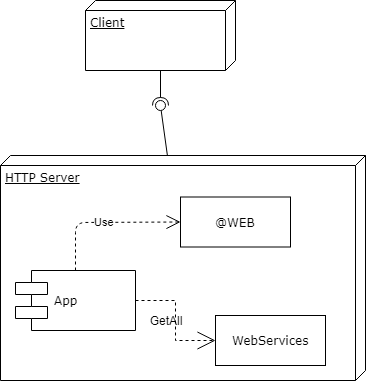

The diagram above was exported from draw.io. Its source (the exported page's mxGraphModel, read from the mxfile embedded in the PNG):
<mxGraphModel dx="1108" dy="484" grid="1" gridSize="10" guides="1" tooltips="1" connect="1" arrows="1" fold="1" page="1" pageScale="1" pageWidth="1100" pageHeight="850" background="#ffffff" math="0" shadow="0">
  <root>
    <mxCell id="0" />
    <mxCell id="1" parent="0" />
    <mxCell id="39150e848f15840c-1" value="Client" style="verticalAlign=top;align=left;spacingTop=8;spacingLeft=2;spacingRight=12;shape=cube;size=10;direction=south;fontStyle=4;html=1;rounded=0;shadow=0;comic=0;labelBackgroundColor=none;strokeColor=#000000;strokeWidth=1;fillColor=#ffffff;fontFamily=Verdana;fontSize=12;fontColor=#000000;" parent="1" vertex="1">
      <mxGeometry x="180" y="50" width="150" height="70" as="geometry" />
    </mxCell>
    <mxCell id="39150e848f15840c-2" value="HTTP Server" style="verticalAlign=top;align=left;spacingTop=8;spacingLeft=2;spacingRight=12;shape=cube;size=10;direction=south;fontStyle=4;html=1;rounded=0;shadow=0;comic=0;labelBackgroundColor=none;strokeColor=#000000;strokeWidth=1;fillColor=#ffffff;fontFamily=Verdana;fontSize=12;fontColor=#000000;" parent="1" vertex="1">
      <mxGeometry x="95" y="205" width="365" height="225" as="geometry" />
    </mxCell>
    <mxCell id="39150e848f15840c-7" value="App" style="shape=component;align=left;spacingLeft=36;rounded=0;shadow=0;comic=0;labelBackgroundColor=none;strokeColor=#000000;strokeWidth=1;fillColor=#ffffff;fontFamily=Verdana;fontSize=12;fontColor=#000000;html=1;" parent="1" vertex="1">
      <mxGeometry x="110" y="320" width="120" height="60" as="geometry" />
    </mxCell>
    <mxCell id="39150e848f15840c-8" value="WebServices" style="html=1;rounded=0;shadow=0;comic=0;labelBackgroundColor=none;strokeColor=#000000;strokeWidth=1;fillColor=#ffffff;fontFamily=Verdana;fontSize=12;fontColor=#000000;align=center;" parent="1" vertex="1">
      <mxGeometry x="310" y="365" width="110" height="50" as="geometry" />
    </mxCell>
    <mxCell id="39150e848f15840c-16" style="edgeStyle=orthogonalEdgeStyle;rounded=0;html=1;dashed=1;labelBackgroundColor=none;startArrow=none;startFill=0;startSize=8;endArrow=open;endFill=0;endSize=16;fontFamily=Verdana;fontSize=12;" parent="1" source="39150e848f15840c-7" target="39150e848f15840c-8" edge="1">
      <mxGeometry relative="1" as="geometry" />
    </mxCell>
    <mxCell id="PnExiUP6i5pPzhzKUC23-4" value="" style="rounded=0;orthogonalLoop=1;jettySize=auto;html=1;endArrow=none;endFill=0;" edge="1" target="PnExiUP6i5pPzhzKUC23-6" parent="1" source="39150e848f15840c-2">
      <mxGeometry relative="1" as="geometry">
        <mxPoint x="120" y="315" as="sourcePoint" />
      </mxGeometry>
    </mxCell>
    <mxCell id="PnExiUP6i5pPzhzKUC23-5" value="" style="rounded=0;orthogonalLoop=1;jettySize=auto;html=1;endArrow=halfCircle;endFill=0;entryX=0.5;entryY=0.5;entryDx=0;entryDy=0;endSize=6;strokeWidth=1;" edge="1" target="PnExiUP6i5pPzhzKUC23-6" parent="1" source="39150e848f15840c-1">
      <mxGeometry relative="1" as="geometry">
        <mxPoint x="160" y="315" as="sourcePoint" />
      </mxGeometry>
    </mxCell>
    <mxCell id="PnExiUP6i5pPzhzKUC23-6" value="" style="ellipse;whiteSpace=wrap;html=1;fontFamily=Helvetica;fontSize=12;fontColor=#000000;align=center;strokeColor=#000000;fillColor=#ffffff;points=[];aspect=fixed;resizable=0;" vertex="1" parent="1">
      <mxGeometry x="250" y="150" width="10" height="10" as="geometry" />
    </mxCell>
    <mxCell id="PnExiUP6i5pPzhzKUC23-9" value="@WEB" style="html=1;rounded=0;shadow=0;comic=0;labelBackgroundColor=none;strokeColor=#000000;strokeWidth=1;fillColor=#ffffff;fontFamily=Verdana;fontSize=12;fontColor=#000000;align=center;" vertex="1" parent="1">
      <mxGeometry x="275" y="246.5" width="110" height="50" as="geometry" />
    </mxCell>
    <mxCell id="PnExiUP6i5pPzhzKUC23-10" value="Use" style="endArrow=open;endSize=12;dashed=1;html=1;exitX=0.5;exitY=0;exitDx=0;exitDy=0;entryX=0;entryY=0.5;entryDx=0;entryDy=0;" edge="1" parent="1" source="39150e848f15840c-7" target="PnExiUP6i5pPzhzKUC23-9">
      <mxGeometry width="160" relative="1" as="geometry">
        <mxPoint x="115" y="271" as="sourcePoint" />
        <mxPoint x="275" y="271" as="targetPoint" />
        <Array as="points">
          <mxPoint x="170" y="272" />
        </Array>
      </mxGeometry>
    </mxCell>
    <mxCell id="PnExiUP6i5pPzhzKUC23-12" value="GetAll" style="text;html=1;strokeColor=none;fillColor=none;align=center;verticalAlign=middle;whiteSpace=wrap;rounded=0;" vertex="1" parent="1">
      <mxGeometry x="240" y="360" width="40" height="20" as="geometry" />
    </mxCell>
  </root>
</mxGraphModel>